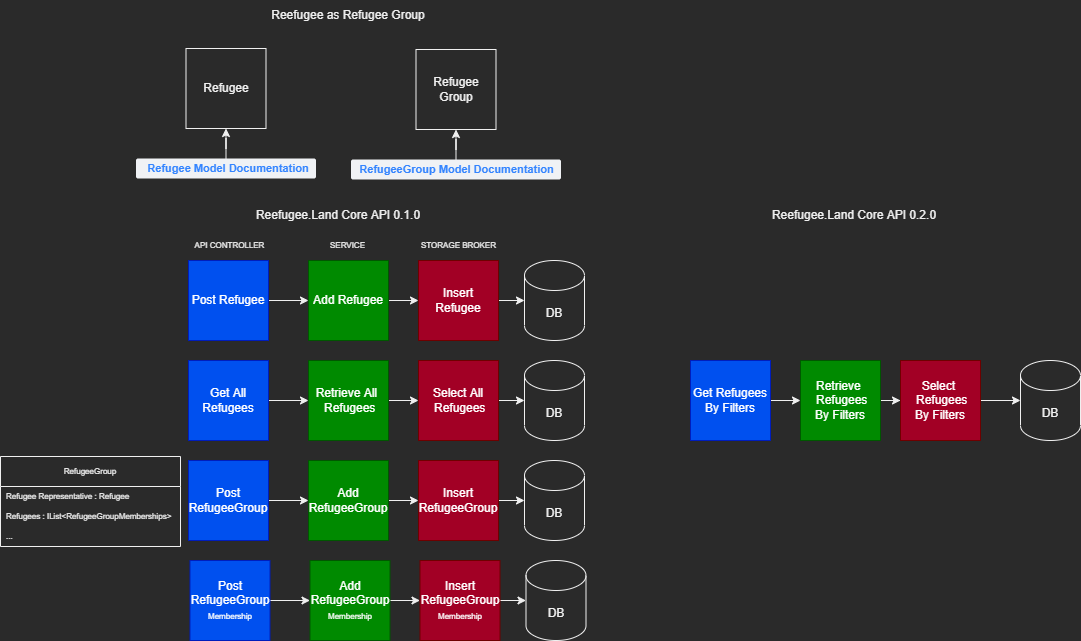

The diagram above was exported from draw.io. Its source (the exported page's mxGraphModel, read from the mxfile embedded in the PNG):
<mxGraphModel dx="2574" dy="1552" grid="1" gridSize="10" guides="1" tooltips="1" connect="1" arrows="1" fold="1" page="1" pageScale="1" pageWidth="1100" pageHeight="850" math="0" shadow="0">
  <root>
    <mxCell id="0" />
    <mxCell id="1" parent="0" />
    <mxCell id="3HXEWmv3_s9vrwZp9eai-3" value="Refugee Group" style="whiteSpace=wrap;html=1;aspect=fixed;" parent="1" vertex="1">
      <mxGeometry x="425.5" y="69" width="80" height="80" as="geometry" />
    </mxCell>
    <mxCell id="3HXEWmv3_s9vrwZp9eai-11" value="Reefugee as Refugee Group" style="text;html=1;strokeColor=none;fillColor=none;align=center;verticalAlign=middle;whiteSpace=wrap;rounded=0;" parent="1" vertex="1">
      <mxGeometry x="273" y="20" width="170" height="30" as="geometry" />
    </mxCell>
    <mxCell id="3HXEWmv3_s9vrwZp9eai-13" value="Refugee" style="whiteSpace=wrap;html=1;aspect=fixed;" parent="1" vertex="1">
      <mxGeometry x="195.5" y="68" width="80" height="80" as="geometry" />
    </mxCell>
    <mxCell id="3HXEWmv3_s9vrwZp9eai-29" style="edgeStyle=orthogonalEdgeStyle;rounded=0;orthogonalLoop=1;jettySize=auto;html=1;" parent="1" source="3HXEWmv3_s9vrwZp9eai-27" target="3HXEWmv3_s9vrwZp9eai-13" edge="1">
      <mxGeometry relative="1" as="geometry" />
    </mxCell>
    <mxCell id="3HXEWmv3_s9vrwZp9eai-27" value="&lt;a href=&quot;https://docs.refugee.land/docs/refugeeland.core/models/refugee&quot;&gt;&amp;nbsp;Refugee Model Documentation&lt;/a&gt;" style="dashed=0;html=1;fillColor=#F0F2F5;strokeColor=none;align=center;rounded=1;arcSize=10;fontColor=#3384FF;fontStyle=1;fontSize=11;shadow=0" parent="1" vertex="1">
      <mxGeometry x="145.5" y="178" width="180" height="20" as="geometry" />
    </mxCell>
    <mxCell id="3HXEWmv3_s9vrwZp9eai-31" style="edgeStyle=orthogonalEdgeStyle;rounded=0;orthogonalLoop=1;jettySize=auto;html=1;" parent="1" source="3HXEWmv3_s9vrwZp9eai-30" target="3HXEWmv3_s9vrwZp9eai-3" edge="1">
      <mxGeometry relative="1" as="geometry" />
    </mxCell>
    <mxCell id="3HXEWmv3_s9vrwZp9eai-30" value="&lt;a href=&quot;https://docs.refugee.land/docs/refugeeland.core/models/refugeegroup&quot;&gt;RefugeeGroup Model Documentation&lt;/a&gt;" style="dashed=0;html=1;fillColor=#F0F2F5;strokeColor=none;align=center;rounded=1;arcSize=10;fontColor=#3384FF;fontStyle=1;fontSize=11;shadow=0" parent="1" vertex="1">
      <mxGeometry x="360.5" y="179" width="210" height="20" as="geometry" />
    </mxCell>
    <mxCell id="3HXEWmv3_s9vrwZp9eai-83" style="edgeStyle=orthogonalEdgeStyle;rounded=0;orthogonalLoop=1;jettySize=auto;html=1;entryX=0;entryY=0.5;entryDx=0;entryDy=0;fontSize=8;" parent="1" source="3HXEWmv3_s9vrwZp9eai-33" target="3HXEWmv3_s9vrwZp9eai-34" edge="1">
      <mxGeometry relative="1" as="geometry" />
    </mxCell>
    <mxCell id="3HXEWmv3_s9vrwZp9eai-33" value="Post Refugee" style="whiteSpace=wrap;html=1;aspect=fixed;fillColor=#0050ef;fontColor=#ffffff;strokeColor=#001DBC;" parent="1" vertex="1">
      <mxGeometry x="198" y="280" width="80" height="80" as="geometry" />
    </mxCell>
    <mxCell id="3HXEWmv3_s9vrwZp9eai-85" style="edgeStyle=orthogonalEdgeStyle;rounded=0;orthogonalLoop=1;jettySize=auto;html=1;entryX=0;entryY=0.5;entryDx=0;entryDy=0;fontSize=8;" parent="1" source="3HXEWmv3_s9vrwZp9eai-34" target="3HXEWmv3_s9vrwZp9eai-35" edge="1">
      <mxGeometry relative="1" as="geometry" />
    </mxCell>
    <mxCell id="3HXEWmv3_s9vrwZp9eai-34" value="Add Refugee" style="whiteSpace=wrap;html=1;aspect=fixed;fillColor=#008a00;fontColor=#ffffff;strokeColor=#005700;" parent="1" vertex="1">
      <mxGeometry x="318" y="280" width="80" height="80" as="geometry" />
    </mxCell>
    <mxCell id="3HXEWmv3_s9vrwZp9eai-94" style="edgeStyle=orthogonalEdgeStyle;rounded=0;orthogonalLoop=1;jettySize=auto;html=1;fontSize=8;" parent="1" source="3HXEWmv3_s9vrwZp9eai-35" target="3HXEWmv3_s9vrwZp9eai-89" edge="1">
      <mxGeometry relative="1" as="geometry" />
    </mxCell>
    <mxCell id="3HXEWmv3_s9vrwZp9eai-35" value="Insert Refugee" style="whiteSpace=wrap;html=1;aspect=fixed;fillColor=#a20025;fontColor=#ffffff;strokeColor=#6F0000;" parent="1" vertex="1">
      <mxGeometry x="428" y="280" width="80" height="80" as="geometry" />
    </mxCell>
    <mxCell id="3HXEWmv3_s9vrwZp9eai-79" style="edgeStyle=orthogonalEdgeStyle;rounded=0;orthogonalLoop=1;jettySize=auto;html=1;fontSize=8;" parent="1" source="3HXEWmv3_s9vrwZp9eai-36" target="3HXEWmv3_s9vrwZp9eai-37" edge="1">
      <mxGeometry relative="1" as="geometry" />
    </mxCell>
    <mxCell id="3HXEWmv3_s9vrwZp9eai-36" value="Post RefugeeGroup" style="whiteSpace=wrap;html=1;aspect=fixed;fillColor=#0050ef;fontColor=#ffffff;strokeColor=#001DBC;" parent="1" vertex="1">
      <mxGeometry x="198" y="480" width="80" height="80" as="geometry" />
    </mxCell>
    <mxCell id="3HXEWmv3_s9vrwZp9eai-80" style="edgeStyle=orthogonalEdgeStyle;rounded=0;orthogonalLoop=1;jettySize=auto;html=1;fontSize=8;" parent="1" source="3HXEWmv3_s9vrwZp9eai-37" target="3HXEWmv3_s9vrwZp9eai-38" edge="1">
      <mxGeometry relative="1" as="geometry" />
    </mxCell>
    <mxCell id="3HXEWmv3_s9vrwZp9eai-37" value="Add RefugeeGroup" style="whiteSpace=wrap;html=1;aspect=fixed;fillColor=#008a00;fontColor=#ffffff;strokeColor=#005700;" parent="1" vertex="1">
      <mxGeometry x="318" y="480" width="80" height="80" as="geometry" />
    </mxCell>
    <mxCell id="3HXEWmv3_s9vrwZp9eai-98" style="edgeStyle=orthogonalEdgeStyle;rounded=0;orthogonalLoop=1;jettySize=auto;html=1;fontSize=8;" parent="1" source="3HXEWmv3_s9vrwZp9eai-38" target="3HXEWmv3_s9vrwZp9eai-91" edge="1">
      <mxGeometry relative="1" as="geometry" />
    </mxCell>
    <mxCell id="3HXEWmv3_s9vrwZp9eai-38" value="Insert RefugeeGroup" style="whiteSpace=wrap;html=1;aspect=fixed;fillColor=#a20025;fontColor=#ffffff;strokeColor=#6F0000;" parent="1" vertex="1">
      <mxGeometry x="428" y="480" width="80" height="80" as="geometry" />
    </mxCell>
    <mxCell id="3HXEWmv3_s9vrwZp9eai-81" style="edgeStyle=orthogonalEdgeStyle;rounded=0;orthogonalLoop=1;jettySize=auto;html=1;fontSize=8;" parent="1" source="3HXEWmv3_s9vrwZp9eai-42" target="3HXEWmv3_s9vrwZp9eai-43" edge="1">
      <mxGeometry relative="1" as="geometry" />
    </mxCell>
    <mxCell id="3HXEWmv3_s9vrwZp9eai-42" value="Get All Refugees" style="whiteSpace=wrap;html=1;aspect=fixed;fillColor=#0050ef;fontColor=#ffffff;strokeColor=#001DBC;" parent="1" vertex="1">
      <mxGeometry x="198" y="380" width="80" height="80" as="geometry" />
    </mxCell>
    <mxCell id="3HXEWmv3_s9vrwZp9eai-82" style="edgeStyle=orthogonalEdgeStyle;rounded=0;orthogonalLoop=1;jettySize=auto;html=1;fontSize=8;" parent="1" source="3HXEWmv3_s9vrwZp9eai-43" target="3HXEWmv3_s9vrwZp9eai-45" edge="1">
      <mxGeometry relative="1" as="geometry" />
    </mxCell>
    <mxCell id="3HXEWmv3_s9vrwZp9eai-43" value="Retrieve All&amp;nbsp;&lt;br&gt;&amp;nbsp;Refugees&lt;br&gt;" style="whiteSpace=wrap;html=1;aspect=fixed;fillColor=#008a00;fontColor=#ffffff;strokeColor=#005700;" parent="1" vertex="1">
      <mxGeometry x="318" y="380" width="80" height="80" as="geometry" />
    </mxCell>
    <mxCell id="3HXEWmv3_s9vrwZp9eai-97" style="edgeStyle=orthogonalEdgeStyle;rounded=0;orthogonalLoop=1;jettySize=auto;html=1;entryX=0;entryY=0.5;entryDx=0;entryDy=0;entryPerimeter=0;fontSize=8;" parent="1" source="3HXEWmv3_s9vrwZp9eai-45" target="3HXEWmv3_s9vrwZp9eai-90" edge="1">
      <mxGeometry relative="1" as="geometry" />
    </mxCell>
    <mxCell id="3HXEWmv3_s9vrwZp9eai-45" value="Select All&lt;br&gt;&amp;nbsp;Refugees&lt;br&gt;" style="whiteSpace=wrap;html=1;aspect=fixed;fillColor=#a20025;fontColor=#ffffff;strokeColor=#6F0000;" parent="1" vertex="1">
      <mxGeometry x="428" y="380" width="80" height="80" as="geometry" />
    </mxCell>
    <mxCell id="3HXEWmv3_s9vrwZp9eai-77" style="edgeStyle=orthogonalEdgeStyle;rounded=0;orthogonalLoop=1;jettySize=auto;html=1;fontSize=8;" parent="1" source="3HXEWmv3_s9vrwZp9eai-46" target="3HXEWmv3_s9vrwZp9eai-47" edge="1">
      <mxGeometry relative="1" as="geometry" />
    </mxCell>
    <mxCell id="3HXEWmv3_s9vrwZp9eai-46" value="Get Refugees&lt;br&gt;By Filters" style="whiteSpace=wrap;html=1;aspect=fixed;fillColor=#0050ef;fontColor=#ffffff;strokeColor=#001DBC;" parent="1" vertex="1">
      <mxGeometry x="700" y="380" width="80" height="80" as="geometry" />
    </mxCell>
    <mxCell id="3HXEWmv3_s9vrwZp9eai-78" style="edgeStyle=orthogonalEdgeStyle;rounded=0;orthogonalLoop=1;jettySize=auto;html=1;entryX=0;entryY=0.5;entryDx=0;entryDy=0;fontSize=8;" parent="1" source="3HXEWmv3_s9vrwZp9eai-47" target="3HXEWmv3_s9vrwZp9eai-48" edge="1">
      <mxGeometry relative="1" as="geometry" />
    </mxCell>
    <mxCell id="3HXEWmv3_s9vrwZp9eai-47" value="Retrieve&amp;nbsp;&lt;br&gt;&amp;nbsp;Refugees&lt;br&gt;By Filters" style="whiteSpace=wrap;html=1;aspect=fixed;fillColor=#008a00;fontColor=#ffffff;strokeColor=#005700;" parent="1" vertex="1">
      <mxGeometry x="810" y="380" width="80" height="80" as="geometry" />
    </mxCell>
    <mxCell id="3HXEWmv3_s9vrwZp9eai-93" style="edgeStyle=orthogonalEdgeStyle;rounded=0;orthogonalLoop=1;jettySize=auto;html=1;fontSize=8;" parent="1" source="3HXEWmv3_s9vrwZp9eai-48" target="3HXEWmv3_s9vrwZp9eai-92" edge="1">
      <mxGeometry relative="1" as="geometry" />
    </mxCell>
    <mxCell id="3HXEWmv3_s9vrwZp9eai-48" value="Select&amp;nbsp;&lt;br&gt;&amp;nbsp;Refugees&lt;br&gt;By Filters" style="whiteSpace=wrap;html=1;aspect=fixed;fillColor=#a20025;fontColor=#ffffff;strokeColor=#6F0000;" parent="1" vertex="1">
      <mxGeometry x="910" y="380" width="80" height="80" as="geometry" />
    </mxCell>
    <mxCell id="3HXEWmv3_s9vrwZp9eai-56" value="RefugeeGroup" style="swimlane;fontStyle=0;childLayout=stackLayout;horizontal=1;startSize=30;horizontalStack=0;resizeParent=1;resizeParentMax=0;resizeLast=0;collapsible=1;marginBottom=0;fontSize=8;" parent="1" vertex="1">
      <mxGeometry x="10" y="476" width="180" height="90" as="geometry">
        <mxRectangle x="250" y="530" width="110" height="30" as="alternateBounds" />
      </mxGeometry>
    </mxCell>
    <mxCell id="3HXEWmv3_s9vrwZp9eai-57" value="Refugee Representative : Refugee" style="text;strokeColor=none;fillColor=none;align=left;verticalAlign=middle;spacingLeft=4;spacingRight=4;overflow=hidden;points=[[0,0.5],[1,0.5]];portConstraint=eastwest;rotatable=0;fontSize=8;" parent="3HXEWmv3_s9vrwZp9eai-56" vertex="1">
      <mxGeometry y="30" width="180" height="20" as="geometry" />
    </mxCell>
    <mxCell id="3HXEWmv3_s9vrwZp9eai-58" value="Refugees : IList&lt;RefugeeGroupMemberships&gt;" style="text;strokeColor=none;fillColor=none;align=left;verticalAlign=middle;spacingLeft=4;spacingRight=4;overflow=hidden;points=[[0,0.5],[1,0.5]];portConstraint=eastwest;rotatable=0;fontSize=8;" parent="3HXEWmv3_s9vrwZp9eai-56" vertex="1">
      <mxGeometry y="50" width="180" height="20" as="geometry" />
    </mxCell>
    <mxCell id="3HXEWmv3_s9vrwZp9eai-60" value="..." style="text;strokeColor=none;fillColor=none;align=left;verticalAlign=middle;spacingLeft=4;spacingRight=4;overflow=hidden;points=[[0,0.5],[1,0.5]];portConstraint=eastwest;rotatable=0;fontSize=8;" parent="3HXEWmv3_s9vrwZp9eai-56" vertex="1">
      <mxGeometry y="70" width="180" height="20" as="geometry" />
    </mxCell>
    <mxCell id="3HXEWmv3_s9vrwZp9eai-61" value="Reefugee.Land Core API 0.2.0" style="text;html=1;strokeColor=none;fillColor=none;align=center;verticalAlign=middle;whiteSpace=wrap;rounded=0;" parent="1" vertex="1">
      <mxGeometry x="754" y="220" width="220" height="30" as="geometry" />
    </mxCell>
    <mxCell id="3HXEWmv3_s9vrwZp9eai-62" value="Reefugee.Land Core API 0.1.0" style="text;html=1;strokeColor=none;fillColor=none;align=center;verticalAlign=middle;whiteSpace=wrap;rounded=0;" parent="1" vertex="1">
      <mxGeometry x="238" y="220" width="220" height="30" as="geometry" />
    </mxCell>
    <mxCell id="3HXEWmv3_s9vrwZp9eai-86" value="API CONTROLLER" style="text;html=1;strokeColor=none;fillColor=none;align=center;verticalAlign=middle;whiteSpace=wrap;rounded=0;fontSize=8;" parent="1" vertex="1">
      <mxGeometry x="199.5" y="250" width="78.5" height="30" as="geometry" />
    </mxCell>
    <mxCell id="3HXEWmv3_s9vrwZp9eai-87" value="SERVICE" style="text;html=1;strokeColor=none;fillColor=none;align=center;verticalAlign=middle;whiteSpace=wrap;rounded=0;fontSize=8;" parent="1" vertex="1">
      <mxGeometry x="318" y="250" width="78.5" height="30" as="geometry" />
    </mxCell>
    <mxCell id="3HXEWmv3_s9vrwZp9eai-88" value="STORAGE BROKER" style="text;html=1;strokeColor=none;fillColor=none;align=center;verticalAlign=middle;whiteSpace=wrap;rounded=0;fontSize=8;" parent="1" vertex="1">
      <mxGeometry x="428.75" y="250" width="78.5" height="30" as="geometry" />
    </mxCell>
    <mxCell id="3HXEWmv3_s9vrwZp9eai-89" value="DB" style="shape=cylinder3;whiteSpace=wrap;html=1;boundedLbl=1;backgroundOutline=1;size=15;" parent="1" vertex="1">
      <mxGeometry x="534" y="280" width="60" height="80" as="geometry" />
    </mxCell>
    <mxCell id="3HXEWmv3_s9vrwZp9eai-90" value="DB" style="shape=cylinder3;whiteSpace=wrap;html=1;boundedLbl=1;backgroundOutline=1;size=15;" parent="1" vertex="1">
      <mxGeometry x="534" y="380" width="60" height="80" as="geometry" />
    </mxCell>
    <mxCell id="3HXEWmv3_s9vrwZp9eai-91" value="DB" style="shape=cylinder3;whiteSpace=wrap;html=1;boundedLbl=1;backgroundOutline=1;size=15;" parent="1" vertex="1">
      <mxGeometry x="534" y="480" width="60" height="80" as="geometry" />
    </mxCell>
    <mxCell id="3HXEWmv3_s9vrwZp9eai-92" value="DB" style="shape=cylinder3;whiteSpace=wrap;html=1;boundedLbl=1;backgroundOutline=1;size=15;" parent="1" vertex="1">
      <mxGeometry x="1030" y="380" width="60" height="80" as="geometry" />
    </mxCell>
    <mxCell id="zEOgPCQHV3mNrl_hPS8C-4" style="edgeStyle=orthogonalEdgeStyle;rounded=0;orthogonalLoop=1;jettySize=auto;html=1;fontSize=8;" parent="1" source="zEOgPCQHV3mNrl_hPS8C-5" target="zEOgPCQHV3mNrl_hPS8C-7" edge="1">
      <mxGeometry relative="1" as="geometry" />
    </mxCell>
    <mxCell id="zEOgPCQHV3mNrl_hPS8C-5" value="Post RefugeeGroup&lt;br&gt;&lt;span style=&quot;font-size: 8px;&quot;&gt;Membership&lt;/span&gt;" style="whiteSpace=wrap;html=1;aspect=fixed;fillColor=#0050ef;fontColor=#ffffff;strokeColor=#001DBC;" parent="1" vertex="1">
      <mxGeometry x="199.5" y="580" width="80" height="80" as="geometry" />
    </mxCell>
    <mxCell id="zEOgPCQHV3mNrl_hPS8C-6" style="edgeStyle=orthogonalEdgeStyle;rounded=0;orthogonalLoop=1;jettySize=auto;html=1;fontSize=8;" parent="1" source="zEOgPCQHV3mNrl_hPS8C-7" target="zEOgPCQHV3mNrl_hPS8C-9" edge="1">
      <mxGeometry relative="1" as="geometry" />
    </mxCell>
    <mxCell id="zEOgPCQHV3mNrl_hPS8C-7" value="Add RefugeeGroup&lt;br&gt;&lt;span style=&quot;font-size: 8px;&quot;&gt;Membership&lt;/span&gt;" style="whiteSpace=wrap;html=1;aspect=fixed;fillColor=#008a00;fontColor=#ffffff;strokeColor=#005700;" parent="1" vertex="1">
      <mxGeometry x="319.5" y="580" width="80" height="80" as="geometry" />
    </mxCell>
    <mxCell id="zEOgPCQHV3mNrl_hPS8C-8" style="edgeStyle=orthogonalEdgeStyle;rounded=0;orthogonalLoop=1;jettySize=auto;html=1;fontSize=8;" parent="1" source="zEOgPCQHV3mNrl_hPS8C-9" target="zEOgPCQHV3mNrl_hPS8C-10" edge="1">
      <mxGeometry relative="1" as="geometry" />
    </mxCell>
    <mxCell id="zEOgPCQHV3mNrl_hPS8C-9" value="Insert RefugeeGroup&lt;br&gt;&lt;span style=&quot;font-size: 8px;&quot;&gt;Membership&lt;/span&gt;" style="whiteSpace=wrap;html=1;aspect=fixed;fillColor=#a20025;fontColor=#ffffff;strokeColor=#6F0000;" parent="1" vertex="1">
      <mxGeometry x="429.5" y="580" width="80" height="80" as="geometry" />
    </mxCell>
    <mxCell id="zEOgPCQHV3mNrl_hPS8C-10" value="DB" style="shape=cylinder3;whiteSpace=wrap;html=1;boundedLbl=1;backgroundOutline=1;size=15;" parent="1" vertex="1">
      <mxGeometry x="535.5" y="580" width="60" height="80" as="geometry" />
    </mxCell>
  </root>
</mxGraphModel>